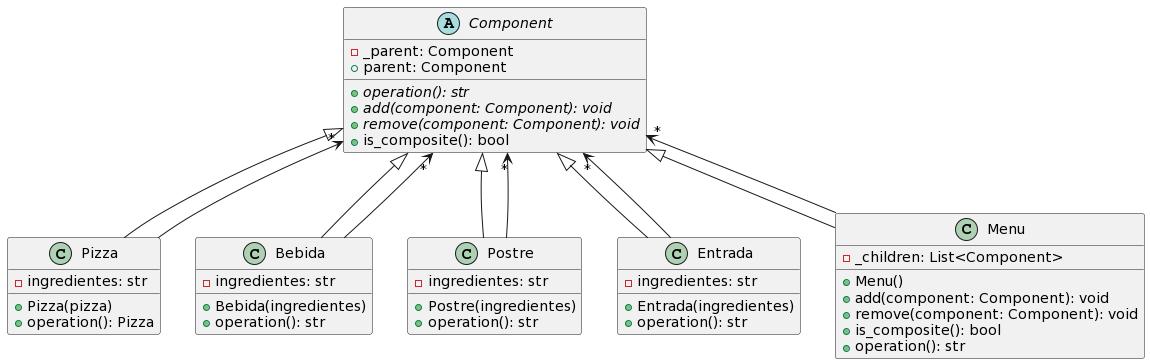

The diagram above was rendered by PlantUML. Its source (embedded in the PNG):
@startuml
abstract class Component {
    -_parent: Component
    +parent: Component
    {abstract} +operation(): str
    {abstract} +add(component: Component): void
    {abstract} +remove(component: Component): void
    +is_composite(): bool
}

class Pizza {
    -ingredientes: str
    +Pizza(pizza)
    +operation(): Pizza
}

class Bebida {
    -ingredientes: str
    +Bebida(ingredientes)
    +operation(): str
}

class Postre {
    -ingredientes: str
    +Postre(ingredientes)
    +operation(): str
}

class Entrada {
    -ingredientes: str
    +Entrada(ingredientes)
    +operation(): str
}

class Menu {
    -_children: List<Component>
    +Menu()
    +add(component: Component): void
    +remove(component: Component): void
    +is_composite(): bool
    +operation(): str
}

Component <|-- Pizza
Component <|-- Bebida
Component <|-- Postre
Component <|-- Entrada
Component <|-- Menu

Pizza --> "*" Component
Bebida --> "*" Component
Postre --> "*" Component
Entrada --> "*" Component
Menu --> "*" Component
@enduml